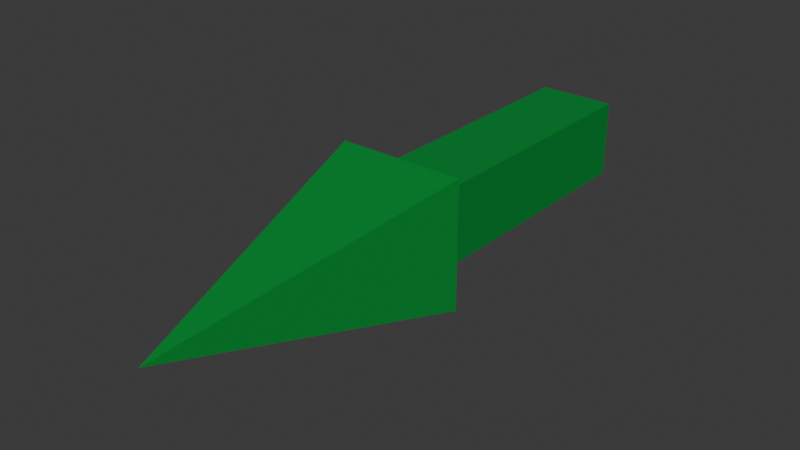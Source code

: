 # Source: Arrow.blend  (saved by Blender 4.1.24; exported with 4.5.12 LTS)
import bpy
from mathutils import Matrix  # noqa: F401  (used for matrix-valued properties, if any)

bpy.ops.wm.read_factory_settings(use_empty=True)
scene = bpy.context.scene
scene.name = 'Scene'

# ---- materials (node trees are filled in below, after node groups)
mat_material_001 = bpy.data.materials.new('Material.001')
mat_material_001.use_transparent_shadow = False

# ---- material node trees
mat_material_001.use_nodes = True; mat_material_001.node_tree.nodes.clear()
_N = mat_material_001.node_tree.nodes; _L = mat_material_001.node_tree.links
n0 = _N.new('ShaderNodeBsdfPrincipled'); n0.name = 'Principled BSDF'; n0.location = (10, 300)
n0.inputs[0].default_value = (0.0, 0.2654, 0.03659, 1.0)
n1 = _N.new('ShaderNodeOutputMaterial'); n1.name = 'Material Output'; n1.location = (300, 300)
_L.new(n0.outputs[0], n1.inputs[0])
n1.is_active_output = True

# ---- world
world_world = bpy.data.worlds.new('World'); scene.world = world_world
world_world.use_nodes = True; world_world.node_tree.nodes.clear()
_N = world_world.node_tree.nodes; _L = world_world.node_tree.links
n0 = _N.new('ShaderNodeOutputWorld'); n0.name = 'World Output'; n0.location = (300, 300)
n1 = _N.new('ShaderNodeBackground'); n1.name = 'Background'; n1.location = (10, 300)
n1.inputs[0].default_value = (0.05088, 0.05088, 0.05088, 1.0)
_L.new(n1.outputs[0], n0.inputs[0])
n0.is_active_output = True
world_world.color = (0.05088, 0.05088, 0.05088)
world_world.use_sun_shadow = False
world_world.sun_shadow_jitter_overblur = 0.0

# ---- meshes
me_cube_001 = bpy.data.meshes.new('Cube.001')
me_cube_001.from_pydata([(4.533, 0.0, 0.0), (4.533, 0.0, 0.0), (4.533, 0.0, 0.0), (4.533, 0.0, 0.0), (0.0, 1.0, -1.0), (0.0, 1.0, 1.0), (0.0, -1.0, -1.0), (0.0, -1.0, 1.0), (-4.533, 0.6091, -0.6091), (-4.533, -0.6091, -0.6091), (-4.533, -0.6091, 0.6091), (-4.533, 0.6091, 0.6091), (0.0, 0.6091, -0.6091), (0.0, -0.6091, 0.6091), (0.0, 0.6091, 0.6091), (0.0, -0.6091, -0.6091)], [], [(4, 5, 3, 2), (2, 3, 1, 0), (4, 6, 15, 12), (4, 2, 0, 6), (5, 4, 12, 14), (3, 5, 7, 1), (7, 5, 14, 13), (0, 1, 7, 6), (6, 7, 13, 15), (9, 10, 11, 8), (15, 13, 10, 9), (14, 11, 10, 13), (8, 12, 15, 9), (8, 11, 14, 12)])
_uv = me_cube_001.uv_layers.new(name='UVMap')
_uv.uv.foreach_set('vector', [0.375, 0.375, 0.625, 0.375, 0.625, 0.5, 0.375, 0.5, 0.375, 0.5, 0.625, 0.5, 0.625, 0.75, 0.375, 0.75, 0.25, 0.5, 0.25, 0.75, 0.25, 0.75, 0.25, 0.5, 0.25, 0.5, 0.375, 0.5, 0.375, 0.75, 0.25, 0.75, 0.625, 0.375, 0.375, 0.375, 0.375, 0.375, 0.625, 0.375, 0.625, 0.5, 0.75, 0.5, 0.75, 0.75, 0.625, 0.75, 0.75, 0.75, 0.75, 0.5, 0.75, 0.5, 0.75, 0.75, 0.375, 0.75, 0.625, 0.75, 0.625, 0.875, 0.375, 0.875, 0.375, 0.875, 0.625, 0.875, 0.625, 0.875, 0.375, 0.875, 0.375, 0.0, 0.625, 0.0, 0.625, 0.25, 0.375, 0.25, 0.375, 0.875, 0.625, 0.875, 0.625, 1.0, 0.375, 1.0, 0.75, 0.5, 0.875, 0.5, 0.875, 0.75, 0.75, 0.75, 0.125, 0.5, 0.25, 0.5, 0.25, 0.75, 0.125, 0.75, 0.375, 0.25, 0.625, 0.25, 0.625, 0.375, 0.375, 0.375])
me_cube_001.materials.append(mat_material_001)
me_cube_001.update()

# ---- objects
ob_cube = bpy.data.objects.new('Cube', me_cube_001)

# ---- transforms, parenting, visibility, modifiers, constraints
ob_cube.location = (0.0, 0.0, 0.0)
ob_cube.rotation_euler = (0.0, -0.0, 4.712)
ob_cube.scale = (0.4912, 0.4912, 0.4912)

# ---- collection membership
scene.collection.objects.link(ob_cube)

# ---- scene / render settings (as saved in the file)
scene.frame_start = 1; scene.frame_end = 250; scene.frame_set(1)
scene.render.engine = 'BLENDER_EEVEE_NEXT'
scene.cycles.sampling_pattern = 'TABULATED_SOBOL'
scene.eevee.ray_tracing_options.trace_max_roughness = 0.0
bpy.context.view_layer.update()

# ---- added for rendering (the .blend has no active camera and no usable light): camera, sun
cam_auto = bpy.data.cameras.new('AutoCamera')
cam_auto.lens = 50.0
cam_auto.sensor_width = 36.0
cam_auto.clip_end = 1000.0
ob_auto_camera = bpy.data.objects.new('AutoCamera', cam_auto)
scene.collection.objects.link(ob_auto_camera)
ob_auto_camera.location = (4.31587, -5.17904, 3.4527)
ob_auto_camera.rotation_euler = (1.09748, -7.21219e-08, 0.694738)
scene.camera = ob_auto_camera
light_auto_sun = bpy.data.lights.new('AutoSun', 'SUN')
light_auto_sun.energy = 3.0
light_auto_sun.angle = 0.0523599
ob_auto_sun = bpy.data.objects.new('AutoSun', light_auto_sun)
scene.collection.objects.link(ob_auto_sun)
ob_auto_sun.rotation_euler = (0.872665, 0.174533, 0.523599)
bpy.context.view_layer.update()
